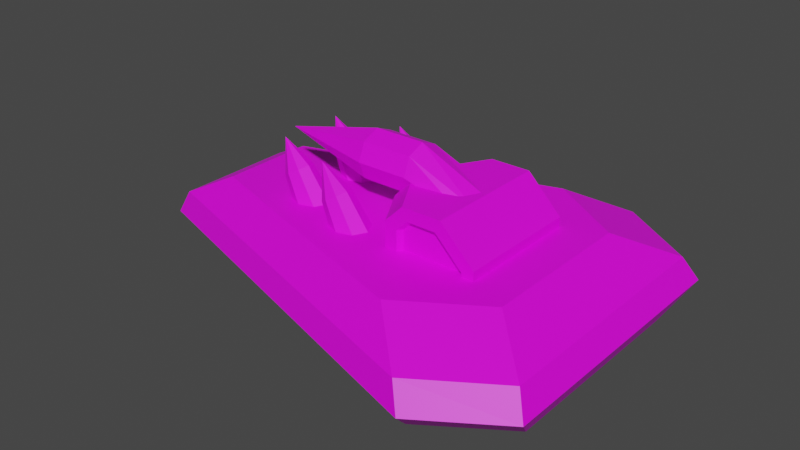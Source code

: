 # Source: Alien_ScuttleBug.blend  (saved by Blender 3.6.11; exported with 4.5.12 LTS)
import bpy
from mathutils import Matrix  # noqa: F401  (used for matrix-valued properties, if any)

bpy.ops.wm.read_factory_settings(use_empty=True)
scene = bpy.context.scene
scene.name = 'Scene'

# ---- collections
col_collection = bpy.data.collections.new('Collection'); scene.collection.children.link(col_collection)

# ---- images (referenced by path relative to the original .blend; pixels are not part of the script)
import os
ASSET_DIR = os.environ.get("B2B_ASSET_DIR", "")  # directory of the original .blend (textures are referenced by path, not embedded)
HERE = os.path.dirname(os.path.abspath(__file__))  # packed textures are extracted next to this script under _unpacked/

def load_image(name, relpath, width, height, colorspace="sRGB"):
    """Load a texture the original file referenced (path relative to the .blend, or extracted next to this script)."""
    p = next((c for c in (os.path.join(HERE, relpath), os.path.join(ASSET_DIR, relpath)) if relpath and os.path.exists(c)), "")
    if p:
        img = bpy.data.images.load(p, check_existing=True)
        img.name = name
    else:  # same state as the original file: an image datablock whose file is absent (Cycles renders it pink)
        img = bpy.data.images.new(name, width, height)
        img.source = "FILE"
        img.filepath = "//" + (relpath or name)
    img.colorspace_settings.name = colorspace
    return img
img_blue_team_png = load_image('blue_team.png', 'blue_team.png', 1024, 1024, 'sRGB')

# ---- materials (node trees are filled in below, after node groups)
mat_material = bpy.data.materials.new('Material')
mat_material.alpha_threshold = 0.0
mat_material.use_transparent_shadow = False
mat_material.roughness = 0.5
mat_material.line_color = (0.0, 0.0, 0.0, 1.0)

# ---- material node trees
mat_material.use_nodes = True; mat_material.node_tree.nodes.clear()
_N = mat_material.node_tree.nodes; _L = mat_material.node_tree.links
n0 = _N.new('ShaderNodeOutputMaterial'); n0.name = 'Material Output'; n0.location = (300, 300)
n1 = _N.new('ShaderNodeBsdfPrincipled'); n1.name = 'Principled BSDF'; n1.location = (10, 300)
n1.distribution = 'GGX'
n1.subsurface_method = 'RANDOM_WALK_SKIN'
n1.inputs[3].default_value = 1.45
n1.inputs[27].default_value = (0.0, 0.0, 0.0, 1.0)
n1.inputs[28].default_value = 1.0
n2 = _N.new('ShaderNodeTexImage'); n2.name = 'Image Texture'; n2.location = (-280, 280)
n2.image = img_blue_team_png
_L.new(n1.outputs[0], n0.inputs[0])
_L.new(n2.outputs[0], n1.inputs[0])
n0.is_active_output = True

# ---- world
world_world = bpy.data.worlds.new('World'); scene.world = world_world
world_world.use_nodes = True; world_world.node_tree.nodes.clear()
_N = world_world.node_tree.nodes; _L = world_world.node_tree.links
n0 = _N.new('ShaderNodeOutputWorld'); n0.name = 'World Output'; n0.location = (300, 300)
n1 = _N.new('ShaderNodeBackground'); n1.name = 'Background'; n1.location = (10, 300)
n1.inputs[0].default_value = (0.05088, 0.05088, 0.05088, 1.0)
_L.new(n1.outputs[0], n0.inputs[0])
n0.is_active_output = True
world_world.color = (0.05088, 0.05088, 0.05088)
world_world.use_sun_shadow = False
world_world.sun_shadow_jitter_overblur = 0.0

# ---- meshes
me_cube_001 = bpy.data.meshes.new('Cube.001')
me_cube_001.from_pydata([(-1.268, -0.3646, 0.4121), (-1.268, 0.3646, 0.4121), (-0.9802, -0.2819, 0.5622), (-0.9802, 0.2819, 0.5622), (-1.227, -0.2563, 0.07361), (-1.34, -0.3855, 0.2742), (-1.227, 0.2563, 0.07361), (-1.34, 0.3855, 0.2742), (0.8154, -1.031, 0.4121), (1.268, -0.7345, 0.4121), (1.268, 0.7345, 0.4121), (0.8154, 1.031, 0.4121), (0.9802, 0.4669, 0.5622), (0.5205, 0.762, 0.5622), (0.5205, -0.762, 0.5622), (0.9802, -0.4669, 0.5622), (1.227, -0.5985, 0.07361), (0.7805, -0.8985, 0.07361), (1.34, -0.8015, 0.2742), (0.8922, -1.1, 0.2742), (0.7805, 0.8985, 0.07361), (1.227, 0.5985, 0.07361), (0.8922, 1.1, 0.2742), (1.34, 0.8015, 0.2742), (0.73, -0.2419, -0.04407), (0.73, 0.2419, -0.04407), (0.8034, 0.2419, -0.02947), (0.8034, -0.2419, -0.02947), (0.8656, 0.2419, 0.01208), (0.8656, -0.2419, 0.01208), (0.9071, 0.2419, 0.07428), (0.9071, -0.2419, 0.07428), (0.9217, 0.2419, 0.1476), (0.9217, -0.2419, 0.1476), (0.9071, 0.2419, 0.221), (0.9071, -0.2419, 0.221), (0.8656, 0.2419, 0.2832), (0.8656, -0.2419, 0.2832), (0.8034, 0.2419, 0.3248), (0.8034, -0.2419, 0.3248), (0.73, 0.2419, 0.3394), (0.73, -0.2419, 0.3394), (0.6567, 0.2419, 0.3248), (0.6567, -0.2419, 0.3248), (0.5945, 0.2419, 0.2832), (0.5945, -0.2419, 0.2832), (0.5529, 0.2419, 0.221), (0.5529, -0.2419, 0.221), (0.5383, 0.2419, 0.1476), (0.5383, -0.2419, 0.1476), (0.5529, 0.2419, 0.07428), (0.5529, -0.2419, 0.07428), (0.5945, 0.2419, 0.01208), (0.5945, -0.2419, 0.01208), (0.6567, 0.2419, -0.02947), (0.6567, -0.2419, -0.02947), (0.73, -0.1687, 0.00964), (0.73, 0.1687, 0.00964), (0.7828, 0.1687, 0.02015), (0.7828, -0.1687, 0.02015), (0.8276, 0.1687, 0.05006), (0.8276, -0.1687, 0.05006), (0.8575, 0.1687, 0.09483), (0.8575, -0.1687, 0.09483), (0.868, 0.1687, 0.1476), (0.868, -0.1687, 0.1476), (0.8575, 0.1687, 0.2005), (0.8575, -0.1687, 0.2005), (0.8276, 0.1687, 0.2452), (0.8276, -0.1687, 0.2452), (0.7828, 0.1687, 0.2751), (0.7828, -0.1687, 0.2751), (0.73, 0.1687, 0.2856), (0.73, -0.1687, 0.2856), (0.6772, 0.1687, 0.2751), (0.6772, -0.1687, 0.2751), (0.6324, 0.1687, 0.2452), (0.6324, -0.1687, 0.2452), (0.6025, 0.1687, 0.2005), (0.6025, -0.1687, 0.2005), (0.592, 0.1687, 0.1476), (0.592, -0.1687, 0.1476), (0.6025, 0.1687, 0.09483), (0.6025, -0.1687, 0.09483), (0.6324, 0.1687, 0.05006), (0.6324, -0.1687, 0.05006), (0.6772, 0.1687, 0.02015), (0.6772, -0.1687, 0.02015), (0.73, -0.7258, -0.004303), (0.73, -0.6868, -0.04407), (0.73, 0.7258, -0.004303), (0.73, 0.6868, -0.04407), (0.7882, -0.7258, 0.007264), (0.8034, -0.6868, -0.02947), (0.7882, 0.7258, 0.007264), (0.8034, 0.6868, -0.02947), (0.8375, -0.7258, 0.0402), (0.8656, -0.6868, 0.01208), (0.8375, 0.7258, 0.0402), (0.8656, 0.6868, 0.01208), (0.8704, -0.7258, 0.0895), (0.9071, -0.6868, 0.07428), (0.8704, 0.7258, 0.0895), (0.9071, 0.6868, 0.07428), (0.882, -0.7258, 0.1476), (0.9217, -0.6868, 0.1476), (0.882, 0.7258, 0.1476), (0.9217, 0.6868, 0.1476), (0.8704, -0.7258, 0.2058), (0.9071, -0.6868, 0.221), (0.8704, 0.7258, 0.2058), (0.9071, 0.6868, 0.221), (0.8375, -0.7258, 0.2551), (0.8656, -0.6868, 0.2832), (0.8375, 0.7258, 0.2551), (0.8656, 0.6868, 0.2832), (0.7882, -0.7258, 0.288), (0.8034, -0.6868, 0.3248), (0.7882, 0.7258, 0.288), (0.8034, 0.6868, 0.3248), (0.73, -0.7258, 0.2996), (0.73, -0.6868, 0.3394), (0.73, 0.7258, 0.2996), (0.73, 0.6868, 0.3394), (0.6719, -0.7258, 0.288), (0.6567, -0.6868, 0.3248), (0.6719, 0.7258, 0.288), (0.6567, 0.6868, 0.3248), (0.6226, -0.7258, 0.2551), (0.5945, -0.6868, 0.2832), (0.6226, 0.7258, 0.2551), (0.5945, 0.6868, 0.2832), (0.5896, -0.7258, 0.2058), (0.5529, -0.6868, 0.221), (0.5896, 0.7258, 0.2058), (0.5529, 0.6868, 0.221), (0.5781, -0.7258, 0.1476), (0.5383, -0.6868, 0.1476), (0.5781, 0.7258, 0.1476), (0.5383, 0.6868, 0.1476), (0.5896, -0.7258, 0.0895), (0.5529, -0.6868, 0.07428), (0.5896, 0.7258, 0.0895), (0.5529, 0.6868, 0.07428), (0.6226, -0.7258, 0.0402), (0.5945, -0.6868, 0.01208), (0.6226, 0.7258, 0.0402), (0.5945, 0.6868, 0.01208), (0.6719, -0.7258, 0.007264), (0.6567, -0.6868, -0.02947), (0.6719, 0.7258, 0.007264), (0.6567, 0.6868, -0.02947), (-0.9071, -0.2809, -0.004303), (-0.9071, -0.2419, -0.04407), (-0.9071, 0.2809, -0.004303), (-0.9071, 0.2419, -0.04407), (-0.8489, -0.2809, 0.007264), (-0.8337, -0.2419, -0.02947), (-0.8489, 0.2809, 0.007264), (-0.8337, 0.2419, -0.02947), (-0.7996, -0.2809, 0.0402), (-0.7715, -0.2419, 0.01208), (-0.7996, 0.2809, 0.0402), (-0.7715, 0.2419, 0.01208), (-0.7667, -0.2809, 0.0895), (-0.7299, -0.2419, 0.07428), (-0.7667, 0.2809, 0.0895), (-0.7299, 0.2419, 0.07428), (-0.7551, -0.2809, 0.1476), (-0.7153, -0.2419, 0.1476), (-0.7551, 0.2809, 0.1476), (-0.7153, 0.2419, 0.1476), (-0.7667, -0.2809, 0.2058), (-0.7299, -0.2419, 0.221), (-0.7667, 0.2809, 0.2058), (-0.7299, 0.2419, 0.221), (-0.7996, -0.2809, 0.2551), (-0.7715, -0.2419, 0.2832), (-0.7996, 0.2809, 0.2551), (-0.7715, 0.2419, 0.2832), (-0.8489, -0.2809, 0.288), (-0.8337, -0.2419, 0.3248), (-0.8489, 0.2809, 0.288), (-0.8337, 0.2419, 0.3248), (-0.9071, -0.2809, 0.2996), (-0.9071, -0.2419, 0.3394), (-0.9071, 0.2809, 0.2996), (-0.9071, 0.2419, 0.3394), (-0.9652, -0.2809, 0.288), (-0.9804, -0.2419, 0.3248), (-0.9652, 0.2809, 0.288), (-0.9804, 0.2419, 0.3248), (-1.014, -0.2809, 0.2551), (-1.043, -0.2419, 0.2832), (-1.014, 0.2809, 0.2551), (-1.043, 0.2419, 0.2832), (-1.047, -0.2809, 0.2058), (-1.084, -0.2419, 0.221), (-1.047, 0.2809, 0.2058), (-1.084, 0.2419, 0.221), (-1.059, -0.2809, 0.1476), (-1.099, -0.2419, 0.1476), (-1.059, 0.2809, 0.1476), (-1.099, 0.2419, 0.1476), (-1.047, -0.2809, 0.0895), (-1.084, -0.2419, 0.07428), (-1.047, 0.2809, 0.0895), (-1.084, 0.2419, 0.07428), (-1.014, -0.2809, 0.0402), (-1.043, -0.2419, 0.01208), (-1.014, 0.2809, 0.0402), (-1.043, 0.2419, 0.01208), (-0.9652, -0.2809, 0.007264), (-0.9804, -0.2419, -0.02947), (-0.9652, 0.2809, 0.007264), (-0.9804, 0.2419, -0.02947), (0.2841, -0.3677, 0.4744), (0.2841, 0.3677, 0.4744), (0.6776, -0.3677, 0.4744), (0.6776, 0.3677, 0.4744), (0.6776, -0.3677, 0.5849), (0.519, -0.3677, 0.7435), (0.519, 0.3677, 0.7435), (0.6776, 0.3677, 0.5849), (0.3478, -0.3677, 0.7435), (0.2841, -0.3677, 0.6798), (0.2841, 0.3677, 0.6798), (0.3478, 0.3677, 0.7435), (0.7487, 0.3677, 0.4033), (0.2129, 0.3677, 0.4033), (0.2129, -0.3677, 0.4033), (0.7487, -0.3677, 0.4033), (0.7487, 0.3677, 0.6144), (0.5485, 0.3677, 0.8146), (0.5485, -0.3677, 0.8146), (0.7487, -0.3677, 0.6144), (0.2129, -0.3677, 0.7093), (0.3183, -0.3677, 0.8146), (0.3183, 0.3677, 0.8146), (0.2129, 0.3677, 0.7093), (0.6577, 0.3333, 0.4877), (0.301, 0.3333, 0.4877), (0.301, -0.3333, 0.4877), (0.6577, -0.3333, 0.4877), (0.6577, 0.3333, 0.5879), (0.514, 0.3333, 0.7317), (0.514, -0.3333, 0.7317), (0.6577, -0.3333, 0.5879), (0.301, -0.3333, 0.6739), (0.3587, -0.3333, 0.7317), (0.3587, 0.3333, 0.7317), (0.301, 0.3333, 0.6739), (0.06838, 0.1226, 0.4033), (0.06838, -0.1226, 0.4033), (0.7487, -0.1226, 0.4033), (0.7487, 0.1226, 0.4033), (0.5485, 0.1226, 0.8146), (0.5485, -0.1226, 0.8146), (0.7487, -0.1226, 0.6144), (0.7487, 0.1226, 0.6144), (0.1738, -0.1226, 0.8146), (0.1738, 0.1226, 0.8146), (0.06838, 0.1226, 0.7093), (0.06838, -0.1226, 0.7093), (-0.7555, -1.863e-08, 0.8357), (0.5413, -8.23e-09, 0.803), (-0.152, 0.1459, 0.8357), (0.1459, 0.1459, 0.8357), (-0.152, 0.1032, 0.7325), (0.1459, 0.1032, 0.7325), (-0.152, 0.0, 0.6898), (0.1459, 0.0, 0.6898), (-0.152, -0.1032, 0.7325), (0.1459, -0.1032, 0.7325), (-0.152, -0.1459, 0.8357), (0.1459, -0.1459, 0.8357), (-0.152, -0.1032, 0.9389), (0.1459, -0.1032, 0.9389), (-0.152, 0.0, 0.9817), (0.1459, 0.0, 0.9817), (-0.152, 0.1032, 0.9389), (0.1459, 0.1032, 0.9389), (0.5413, -0.1032, 0.7798), (0.5413, -0.1459, 0.7238), (0.5413, -0.1032, 0.6678), (0.5413, -8.23e-09, 0.6446), (0.5413, 0.1459, 0.7238), (0.5413, 0.1032, 0.6678), (0.5413, 0.1032, 0.7798)], [], [(0, 8, 14, 2), (11, 1, 3, 13), (12, 13, 3, 2, 14, 15), (5, 0, 1, 7), (1, 0, 2, 3), (4, 17, 19, 5), (23, 10, 9, 18), (7, 1, 11, 22), (19, 8, 0, 5), (6, 4, 5, 7), (6, 20, 21, 16, 17, 4), (16, 21, 23, 18), (20, 6, 7, 22), (9, 15, 14, 8), (12, 10, 11, 13), (23, 21, 20, 22), (19, 17, 16, 18), (18, 9, 8, 19), (10, 23, 22, 11), (9, 10, 12, 15), (54, 151, 91, 25), (97, 29, 31, 101), (101, 31, 33, 105), (105, 33, 35, 109), (109, 35, 37, 113), (113, 37, 39, 117), (117, 39, 41, 121), (121, 41, 43, 125), (125, 43, 45, 129), (129, 45, 47, 133), (133, 47, 49, 137), (137, 49, 51, 141), (141, 51, 53, 145), (145, 53, 55, 149), (25, 91, 95, 26), (152, 156, 160, 164, 168, 172, 176, 180, 184, 188, 192, 196, 200, 204, 208, 212), (93, 27, 29, 97), (149, 55, 24, 89), (213, 215, 155, 153), (161, 163, 167, 165), (165, 167, 171, 169), (169, 171, 175, 173), (173, 175, 179, 177), (177, 179, 183, 181), (181, 183, 187, 185), (185, 187, 191, 189), (189, 191, 195, 193), (193, 195, 199, 197), (197, 199, 203, 201), (201, 203, 207, 205), (205, 207, 211, 209), (209, 211, 215, 213), (157, 159, 163, 161), (158, 154, 214, 210, 206, 202, 198, 194, 190, 186, 182, 178, 174, 170, 166, 162), (153, 155, 159, 157), (94, 90, 150, 146, 142, 138, 134, 130, 126, 122, 118, 114, 110, 106, 102, 98), (86, 54, 25, 57), (52, 147, 151, 54), (84, 52, 54, 86), (50, 143, 147, 52), (82, 50, 52, 84), (48, 139, 143, 50), (80, 48, 50, 82), (46, 135, 139, 48), (78, 46, 48, 80), (44, 131, 135, 46), (76, 44, 46, 78), (42, 127, 131, 44), (74, 42, 44, 76), (40, 123, 127, 42), (72, 40, 42, 74), (38, 119, 123, 40), (70, 38, 40, 72), (36, 115, 119, 38), (68, 36, 38, 70), (34, 111, 115, 36), (66, 34, 36, 68), (32, 107, 111, 34), (64, 32, 34, 66), (30, 103, 107, 32), (62, 30, 32, 64), (28, 99, 103, 30), (60, 28, 30, 62), (26, 95, 99, 28), (58, 26, 28, 60), (88, 92, 96, 100, 104, 108, 112, 116, 120, 124, 128, 132, 136, 140, 144, 148), (57, 25, 26, 58), (24, 56, 59, 27), (56, 57, 58, 59), (27, 59, 61, 29), (59, 58, 60, 61), (29, 61, 63, 31), (61, 60, 62, 63), (31, 63, 65, 33), (63, 62, 64, 65), (33, 65, 67, 35), (65, 64, 66, 67), (35, 67, 69, 37), (67, 66, 68, 69), (37, 69, 71, 39), (69, 68, 70, 71), (39, 71, 73, 41), (71, 70, 72, 73), (41, 73, 75, 43), (73, 72, 74, 75), (43, 75, 77, 45), (75, 74, 76, 77), (45, 77, 79, 47), (77, 76, 78, 79), (47, 79, 81, 49), (79, 78, 80, 81), (49, 81, 83, 51), (81, 80, 82, 83), (51, 83, 85, 53), (83, 82, 84, 85), (53, 85, 87, 55), (85, 84, 86, 87), (55, 87, 56, 24), (87, 86, 57, 56), (89, 93, 92, 88), (95, 91, 90, 94), (93, 97, 96, 92), (99, 95, 94, 98), (97, 101, 100, 96), (103, 99, 98, 102), (101, 105, 104, 100), (107, 103, 102, 106), (105, 109, 108, 104), (111, 107, 106, 110), (109, 113, 112, 108), (115, 111, 110, 114), (113, 117, 116, 112), (119, 115, 114, 118), (117, 121, 120, 116), (123, 119, 118, 122), (121, 125, 124, 120), (127, 123, 122, 126), (125, 129, 128, 124), (131, 127, 126, 130), (129, 133, 132, 128), (135, 131, 130, 134), (133, 137, 136, 132), (139, 135, 134, 138), (137, 141, 140, 136), (143, 139, 138, 142), (141, 145, 144, 140), (147, 143, 142, 146), (145, 149, 148, 144), (151, 147, 146, 150), (149, 89, 88, 148), (91, 151, 150, 90), (153, 157, 156, 152), (159, 155, 154, 158), (157, 161, 160, 156), (163, 159, 158, 162), (161, 165, 164, 160), (167, 163, 162, 166), (165, 169, 168, 164), (171, 167, 166, 170), (169, 173, 172, 168), (175, 171, 170, 174), (173, 177, 176, 172), (179, 175, 174, 178), (177, 181, 180, 176), (183, 179, 178, 182), (181, 185, 184, 180), (187, 183, 182, 186), (185, 189, 188, 184), (191, 187, 186, 190), (189, 193, 192, 188), (195, 191, 190, 194), (193, 197, 196, 192), (199, 195, 194, 198), (197, 201, 200, 196), (203, 199, 198, 202), (201, 205, 204, 200), (207, 203, 202, 206), (205, 209, 208, 204), (211, 207, 206, 210), (209, 213, 212, 208), (215, 211, 210, 214), (213, 153, 152, 212), (155, 215, 214, 154), (89, 24, 27, 93), (257, 260, 237, 234), (252, 262, 239, 229), (253, 254, 231, 230), (254, 258, 235, 231), (257, 234, 235, 258), (225, 216, 242, 248), (261, 238, 239, 262), (222, 223, 244, 245), (217, 219, 228, 229), (218, 216, 230, 231), (223, 222, 233, 232), (221, 220, 235, 234), (219, 223, 232, 228), (220, 218, 231, 235), (225, 224, 237, 236), (227, 226, 239, 238), (224, 221, 234, 237), (216, 225, 236, 230), (226, 217, 229, 239), (222, 227, 238, 233), (241, 251, 250, 245, 244, 240), (243, 247, 246, 249, 248, 242), (224, 225, 248, 249), (220, 221, 246, 247), (217, 226, 251, 241), (219, 217, 241, 240), (226, 227, 250, 251), (223, 219, 240, 244), (227, 222, 245, 250), (216, 218, 243, 242), (221, 224, 249, 246), (218, 220, 247, 243), (237, 260, 263, 236), (260, 261, 262, 263), (233, 256, 259, 232), (256, 257, 258, 259), (228, 232, 259, 255), (255, 259, 258, 254), (229, 228, 255, 252), (252, 255, 254, 253), (230, 236, 263, 253), (253, 263, 262, 252), (233, 238, 261, 256), (256, 261, 260, 257), (271, 269, 287, 285), (266, 268, 264), (266, 267, 269, 268), (279, 277, 282, 265), (274, 276, 264), (268, 269, 271, 270), (277, 275, 283, 282), (272, 274, 264), (270, 271, 273, 272), (267, 281, 288, 286), (278, 280, 264), (272, 273, 275, 274), (275, 273, 284, 283), (270, 272, 264), (274, 275, 277, 276), (281, 279, 265, 288), (280, 266, 264), (276, 277, 279, 278), (269, 267, 286, 287), (273, 271, 285, 284), (278, 279, 281, 280), (268, 270, 264), (280, 281, 267, 266), (276, 278, 264)])
_uv = me_cube_001.uv_layers.new(name='UVMap')
_uv.uv.foreach_set('vector', [0.1876, 0.3346, 0.1876, 0.3346, 0.1876, 0.3346, 0.1876, 0.3346, 0.1876, 0.3346, 0.1876, 0.3346, 0.1876, 0.3346, 0.1876, 0.3346, 0.1876, 0.3346, 0.1876, 0.3346, 0.1876, 0.3346, 0.1876, 0.3346, 0.1876, 0.3346, 0.1876, 0.3346, 0.1876, 0.3346, 0.1876, 0.3346, 0.1876, 0.3346, 0.1876, 0.3346, 0.1876, 0.3346, 0.1876, 0.3346, 0.1876, 0.3346, 0.1876, 0.3346, 0.1981, 0.4748, 0.1981, 0.4748, 0.1981, 0.4748, 0.1981, 0.4748, 0.1876, 0.3346, 0.1876, 0.3346, 0.1876, 0.3346, 0.1876, 0.3346, 0.1876, 0.3346, 0.1876, 0.3346, 0.1876, 0.3346, 0.1876, 0.3346, 0.1876, 0.3346, 0.1876, 0.3346, 0.1876, 0.3346, 0.1876, 0.3346, 0.1981, 0.4748, 0.1981, 0.4748, 0.1981, 0.4748, 0.1981, 0.4748, 0.1876, 0.3346, 0.1876, 0.3346, 0.1876, 0.3346, 0.1876, 0.3346, 0.1876, 0.3346, 0.1876, 0.3346, 0.1981, 0.4748, 0.1981, 0.4748, 0.1981, 0.4748, 0.1981, 0.4748, 0.1981, 0.4748, 0.1981, 0.4748, 0.1981, 0.4748, 0.1981, 0.4748, 0.1876, 0.3346, 0.1876, 0.3346, 0.1876, 0.3346, 0.1876, 0.3346, 0.1876, 0.3346, 0.1876, 0.3346, 0.1876, 0.3346, 0.1876, 0.3346, 0.1981, 0.4748, 0.1981, 0.4748, 0.1981, 0.4748, 0.1981, 0.4748, 0.1981, 0.4748, 0.1981, 0.4748, 0.1981, 0.4748, 0.1981, 0.4748, 0.1876, 0.3346, 0.1876, 0.3346, 0.1876, 0.3346, 0.1876, 0.3346, 0.1876, 0.3346, 0.1876, 0.3346, 0.1876, 0.3346, 0.1876, 0.3346, 0.1876, 0.3346, 0.1876, 0.3346, 0.1876, 0.3346, 0.1876, 0.3346, 0.1955, 0.4811, 0.1955, 0.4811, 0.1955, 0.4811, 0.1955, 0.4811, 0.1955, 0.4811, 0.1955, 0.4811, 0.1955, 0.4811, 0.1955, 0.4811, 0.1955, 0.4811, 0.1955, 0.4811, 0.1955, 0.4811, 0.1955, 0.4811, 0.1955, 0.4811, 0.1955, 0.4811, 0.1955, 0.4811, 0.1955, 0.4811, 0.1955, 0.4811, 0.1955, 0.4811, 0.1955, 0.4811, 0.1955, 0.4811, 0.1955, 0.4811, 0.1955, 0.4811, 0.1955, 0.4811, 0.1955, 0.4811, 0.1955, 0.4811, 0.1955, 0.4811, 0.1955, 0.4811, 0.1955, 0.4811, 0.1955, 0.4811, 0.1955, 0.4811, 0.1955, 0.4811, 0.1955, 0.4811, 0.1955, 0.4811, 0.1955, 0.4811, 0.1955, 0.4811, 0.1955, 0.4811, 0.1955, 0.4811, 0.1955, 0.4811, 0.1955, 0.4811, 0.1955, 0.4811, 0.1955, 0.4811, 0.1955, 0.4811, 0.1955, 0.4811, 0.1955, 0.4811, 0.1955, 0.4811, 0.1955, 0.4811, 0.1955, 0.4811, 0.1955, 0.4811, 0.1955, 0.4811, 0.1955, 0.4811, 0.1955, 0.4811, 0.1955, 0.4811, 0.1955, 0.4811, 0.1955, 0.4811, 0.1955, 0.4811, 0.1955, 0.4811, 0.1955, 0.4811, 0.1955, 0.4811, 0.1955, 0.4811, 0.1955, 0.4811, 0.1955, 0.4811, 0.1955, 0.4811, 0.1955, 0.4811, 0.1955, 0.4811, 0.1955, 0.4811, 0.1955, 0.4811, 0.1955, 0.4811, 0.1955, 0.4811, 0.1955, 0.4811, 0.1955, 0.4811, 0.1955, 0.4811, 0.1955, 0.4811, 0.1955, 0.4811, 0.1955, 0.4811, 0.1955, 0.4811, 0.1955, 0.4811, 0.1955, 0.4811, 0.1955, 0.4811, 0.1955, 0.4811, 0.1955, 0.4811, 0.1955, 0.4811, 0.1955, 0.4811, 0.1955, 0.4811, 0.1955, 0.4811, 0.1955, 0.4811, 0.1955, 0.4811, 0.1955, 0.4811, 0.1955, 0.4811, 0.1955, 0.4811, 0.1955, 0.4811, 0.1955, 0.4811, 0.1955, 0.4811, 0.1955, 0.4811, 0.1955, 0.4811, 0.1955, 0.4811, 0.1955, 0.4811, 0.1955, 0.4811, 0.1955, 0.4811, 0.1955, 0.4811, 0.1955, 0.4811, 0.1955, 0.4811, 0.1955, 0.4811, 0.1955, 0.4811, 0.1955, 0.4811, 0.1955, 0.4811, 0.1955, 0.4811, 0.1955, 0.4811, 0.1955, 0.4811, 0.1955, 0.4811, 0.1955, 0.4811, 0.1955, 0.4811, 0.1955, 0.4811, 0.1955, 0.4811, 0.1955, 0.4811, 0.1955, 0.4811, 0.1955, 0.4811, 0.1955, 0.4811, 0.1955, 0.4811, 0.1955, 0.4811, 0.1955, 0.4811, 0.1955, 0.4811, 0.1955, 0.4811, 0.1955, 0.4811, 0.1955, 0.4811, 0.1955, 0.4811, 0.1955, 0.4811, 0.1955, 0.4811, 0.1955, 0.4811, 0.1955, 0.4811, 0.1955, 0.4811, 0.1955, 0.4811, 0.1955, 0.4811, 0.1955, 0.4811, 0.1955, 0.4811, 0.1955, 0.4811, 0.1955, 0.4811, 0.1955, 0.4811, 0.1955, 0.4811, 0.1955, 0.4811, 0.1955, 0.4811, 0.1955, 0.4811, 0.1955, 0.4811, 0.1955, 0.4811, 0.1955, 0.4811, 0.1955, 0.4811, 0.1955, 0.4811, 0.1955, 0.4811, 0.1955, 0.4811, 0.1955, 0.4811, 0.1955, 0.4811, 0.1955, 0.4811, 0.1955, 0.4811, 0.1955, 0.4811, 0.1955, 0.4811, 0.1955, 0.4811, 0.1955, 0.4811, 0.1955, 0.4811, 0.1955, 0.4811, 0.1955, 0.4811, 0.1955, 0.4811, 0.1955, 0.4811, 0.1955, 0.4811, 0.1955, 0.4811, 0.1955, 0.4811, 0.1955, 0.4811, 0.1955, 0.4811, 0.1955, 0.4811, 0.1955, 0.4811, 0.1955, 0.4811, 0.1955, 0.4811, 0.1955, 0.4811, 0.1955, 0.4811, 0.1955, 0.4811, 0.1955, 0.4811, 0.1955, 0.4811, 0.1955, 0.4811, 0.1955, 0.4811, 0.1955, 0.4811, 0.1955, 0.4811, 0.1955, 0.4811, 0.1955, 0.4811, 0.1955, 0.4811, 0.1955, 0.4811, 0.1955, 0.4811, 0.1955, 0.4811, 0.1955, 0.4811, 0.1955, 0.4811, 0.1955, 0.4811, 0.1955, 0.4811, 0.1955, 0.4811, 0.1955, 0.4811, 0.1955, 0.4811, 0.1955, 0.4811, 0.1955, 0.4811, 0.1955, 0.4811, 0.1955, 0.4811, 0.1955, 0.4811, 0.1955, 0.4811, 0.1955, 0.4811, 0.1955, 0.4811, 0.1955, 0.4811, 0.1955, 0.4811, 0.1955, 0.4811, 0.1955, 0.4811, 0.1955, 0.4811, 0.1955, 0.4811, 0.1955, 0.4811, 0.1955, 0.4811, 0.1955, 0.4811, 0.1955, 0.4811, 0.1955, 0.4811, 0.1955, 0.4811, 0.1955, 0.4811, 0.1955, 0.4811, 0.1955, 0.4811, 0.1955, 0.4811, 0.1955, 0.4811, 0.1955, 0.4811, 0.1955, 0.4811, 0.1955, 0.4811, 0.1955, 0.4811, 0.1955, 0.4811, 0.1955, 0.4811, 0.1955, 0.4811, 0.1955, 0.4811, 0.1955, 0.4811, 0.1955, 0.4811, 0.1955, 0.4811, 0.1955, 0.4811, 0.1955, 0.4811, 0.1955, 0.4811, 0.1955, 0.4811, 0.1955, 0.4811, 0.1955, 0.4811, 0.1955, 0.4811, 0.1955, 0.4811, 0.1955, 0.4811, 0.1955, 0.4811, 0.1955, 0.4811, 0.1955, 0.4811, 0.1955, 0.4811, 0.1955, 0.4811, 0.1955, 0.4811, 0.1955, 0.4811, 0.1955, 0.4811, 0.1955, 0.4811, 0.1955, 0.4811, 0.1955, 0.4811, 0.1955, 0.4811, 0.1955, 0.4811, 0.1955, 0.4811, 0.1955, 0.4811, 0.1955, 0.4811, 0.1955, 0.4811, 0.1955, 0.4811, 0.1955, 0.4811, 0.1955, 0.4811, 0.1955, 0.4811, 0.1955, 0.4811, 0.1955, 0.4811, 0.1955, 0.4811, 0.1955, 0.4811, 0.1955, 0.4811, 0.1955, 0.4811, 0.1955, 0.4811, 0.1955, 0.4811, 0.1955, 0.4811, 0.1955, 0.4811, 0.1955, 0.4811, 0.1955, 0.4811, 0.1955, 0.4811, 0.1955, 0.4811, 0.1955, 0.4811, 0.1955, 0.4811, 0.1955, 0.4811, 0.1955, 0.4811, 0.1955, 0.4811, 0.1955, 0.4811, 0.1955, 0.4811, 0.1955, 0.4811, 0.1955, 0.4811, 0.1955, 0.4811, 0.1955, 0.4811, 0.1955, 0.4811, 0.1955, 0.4811, 0.1955, 0.4811, 0.1955, 0.4811, 0.1955, 0.4811, 0.1955, 0.4811, 0.1955, 0.4811, 0.1955, 0.4811, 0.1955, 0.4811, 0.1955, 0.4811, 0.1955, 0.4811, 0.1955, 0.4811, 0.1955, 0.4811, 0.1955, 0.4811, 0.1955, 0.4811, 0.1955, 0.4811, 0.1955, 0.4811, 0.1955, 0.4811, 0.1955, 0.4811, 0.1955, 0.4811, 0.1955, 0.4811, 0.1955, 0.4811, 0.1955, 0.4811, 0.1955, 0.4811, 0.1955, 0.4811, 0.1955, 0.4811, 0.1955, 0.4811, 0.1955, 0.4811, 0.1955, 0.4811, 0.1955, 0.4811, 0.1955, 0.4811, 0.1955, 0.4811, 0.1955, 0.4811, 0.1955, 0.4811, 0.1955, 0.4811, 0.1955, 0.4811, 0.1955, 0.4811, 0.2165, 0.2779, 0.2165, 0.2779, 0.2165, 0.2779, 0.2165, 0.2779, 0.1955, 0.4811, 0.1955, 0.4811, 0.1955, 0.4811, 0.1955, 0.4811, 0.2165, 0.2779, 0.2165, 0.2779, 0.2165, 0.2779, 0.2165, 0.2779, 0.1955, 0.4811, 0.1955, 0.4811, 0.1955, 0.4811, 0.1955, 0.4811, 0.2165, 0.2779, 0.2165, 0.2779, 0.2165, 0.2779, 0.2165, 0.2779, 0.1955, 0.4811, 0.1955, 0.4811, 0.1955, 0.4811, 0.1955, 0.4811, 0.2165, 0.2779, 0.2165, 0.2779, 0.2165, 0.2779, 0.2165, 0.2779, 0.1955, 0.4811, 0.1955, 0.4811, 0.1955, 0.4811, 0.1955, 0.4811, 0.2165, 0.2779, 0.2165, 0.2779, 0.2165, 0.2779, 0.2165, 0.2779, 0.1955, 0.4811, 0.1955, 0.4811, 0.1955, 0.4811, 0.1955, 0.4811, 0.2165, 0.2779, 0.2165, 0.2779, 0.2165, 0.2779, 0.2165, 0.2779, 0.1955, 0.4811, 0.1955, 0.4811, 0.1955, 0.4811, 0.1955, 0.4811, 0.2165, 0.2779, 0.2165, 0.2779, 0.2165, 0.2779, 0.2165, 0.2779, 0.1955, 0.4811, 0.1955, 0.4811, 0.1955, 0.4811, 0.1955, 0.4811, 0.2165, 0.2779, 0.2165, 0.2779, 0.2165, 0.2779, 0.2165, 0.2779, 0.1955, 0.4811, 0.1955, 0.4811, 0.1955, 0.4811, 0.1955, 0.4811, 0.2165, 0.2779, 0.2165, 0.2779, 0.2165, 0.2779, 0.2165, 0.2779, 0.1955, 0.4811, 0.1955, 0.4811, 0.1955, 0.4811, 0.1955, 0.4811, 0.2165, 0.2779, 0.2165, 0.2779, 0.2165, 0.2779, 0.2165, 0.2779, 0.1955, 0.4811, 0.1955, 0.4811, 0.1955, 0.4811, 0.1955, 0.4811, 0.2165, 0.2779, 0.2165, 0.2779, 0.2165, 0.2779, 0.2165, 0.2779, 0.1955, 0.4811, 0.1955, 0.4811, 0.1955, 0.4811, 0.1955, 0.4811, 0.2165, 0.2779, 0.2165, 0.2779, 0.2165, 0.2779, 0.2165, 0.2779, 0.1955, 0.4811, 0.1955, 0.4811, 0.1955, 0.4811, 0.1955, 0.4811, 0.2165, 0.2779, 0.2165, 0.2779, 0.2165, 0.2779, 0.2165, 0.2779, 0.1955, 0.4811, 0.1955, 0.4811, 0.1955, 0.4811, 0.1955, 0.4811, 0.2165, 0.2779, 0.2165, 0.2779, 0.2165, 0.2779, 0.2165, 0.2779, 0.1955, 0.4811, 0.1955, 0.4811, 0.1955, 0.4811, 0.1955, 0.4811, 0.2165, 0.2779, 0.2165, 0.2779, 0.2165, 0.2779, 0.2165, 0.2779, 0.1955, 0.4811, 0.1955, 0.4811, 0.1955, 0.4811, 0.1955, 0.4811, 0.2165, 0.2779, 0.2165, 0.2779, 0.2165, 0.2779, 0.2165, 0.2779, 0.1955, 0.4811, 0.1955, 0.4811, 0.1955, 0.4811, 0.1955, 0.4811, 0.1955, 0.4811, 0.1955, 0.4811, 0.1955, 0.4811, 0.1955, 0.4811, 0.1955, 0.4811, 0.1955, 0.4811, 0.1955, 0.4811, 0.1955, 0.4811, 0.1955, 0.4811, 0.1955, 0.4811, 0.1955, 0.4811, 0.1955, 0.4811, 0.1955, 0.4811, 0.1955, 0.4811, 0.1955, 0.4811, 0.1955, 0.4811, 0.1955, 0.4811, 0.1955, 0.4811, 0.1955, 0.4811, 0.1955, 0.4811, 0.1955, 0.4811, 0.1955, 0.4811, 0.1955, 0.4811, 0.1955, 0.4811, 0.1955, 0.4811, 0.1955, 0.4811, 0.1955, 0.4811, 0.1955, 0.4811, 0.1955, 0.4811, 0.1955, 0.4811, 0.1955, 0.4811, 0.1955, 0.4811, 0.1955, 0.4811, 0.1955, 0.4811, 0.1955, 0.4811, 0.1955, 0.4811, 0.1955, 0.4811, 0.1955, 0.4811, 0.1955, 0.4811, 0.1955, 0.4811, 0.1955, 0.4811, 0.1955, 0.4811, 0.1955, 0.4811, 0.1955, 0.4811, 0.1955, 0.4811, 0.1955, 0.4811, 0.1955, 0.4811, 0.1955, 0.4811, 0.1955, 0.4811, 0.1955, 0.4811, 0.1955, 0.4811, 0.1955, 0.4811, 0.1955, 0.4811, 0.1955, 0.4811, 0.1955, 0.4811, 0.1955, 0.4811, 0.1955, 0.4811, 0.1955, 0.4811, 0.1955, 0.4811, 0.1955, 0.4811, 0.1955, 0.4811, 0.1955, 0.4811, 0.1955, 0.4811, 0.1955, 0.4811, 0.1955, 0.4811, 0.1955, 0.4811, 0.1955, 0.4811, 0.1955, 0.4811, 0.1955, 0.4811, 0.1955, 0.4811, 0.1955, 0.4811, 0.1955, 0.4811, 0.1955, 0.4811, 0.1955, 0.4811, 0.1955, 0.4811, 0.1955, 0.4811, 0.1955, 0.4811, 0.1955, 0.4811, 0.1955, 0.4811, 0.1955, 0.4811, 0.1955, 0.4811, 0.1955, 0.4811, 0.1955, 0.4811, 0.1955, 0.4811, 0.1955, 0.4811, 0.1955, 0.4811, 0.1955, 0.4811, 0.1955, 0.4811, 0.1955, 0.4811, 0.1955, 0.4811, 0.1955, 0.4811, 0.1955, 0.4811, 0.1955, 0.4811, 0.1955, 0.4811, 0.1955, 0.4811, 0.1955, 0.4811, 0.1955, 0.4811, 0.1955, 0.4811, 0.1955, 0.4811, 0.1955, 0.4811, 0.1955, 0.4811, 0.1955, 0.4811, 0.1955, 0.4811, 0.1955, 0.4811, 0.1955, 0.4811, 0.1955, 0.4811, 0.1955, 0.4811, 0.1955, 0.4811, 0.1955, 0.4811, 0.1955, 0.4811, 0.1955, 0.4811, 0.1955, 0.4811, 0.1955, 0.4811, 0.1955, 0.4811, 0.1955, 0.4811, 0.1955, 0.4811, 0.1955, 0.4811, 0.1955, 0.4811, 0.1955, 0.4811, 0.1955, 0.4811, 0.1955, 0.4811, 0.1955, 0.4811, 0.1955, 0.4811, 0.1955, 0.4811, 0.1955, 0.4811, 0.1955, 0.4811, 0.1955, 0.4811, 0.1955, 0.4811, 0.1955, 0.4811, 0.1955, 0.4811, 0.1955, 0.4811, 0.1955, 0.4811, 0.1955, 0.4811, 0.1955, 0.4811, 0.1955, 0.4811, 0.1955, 0.4811, 0.1955, 0.4811, 0.1955, 0.4811, 0.1955, 0.4811, 0.1955, 0.4811, 0.1955, 0.4811, 0.1955, 0.4811, 0.1955, 0.4811, 0.1955, 0.4811, 0.1955, 0.4811, 0.1955, 0.4811, 0.1955, 0.4811, 0.1955, 0.4811, 0.1955, 0.4811, 0.1955, 0.4811, 0.1955, 0.4811, 0.1955, 0.4811, 0.1955, 0.4811, 0.1955, 0.4811, 0.1955, 0.4811, 0.1955, 0.4811, 0.1955, 0.4811, 0.1955, 0.4811, 0.1955, 0.4811, 0.1955, 0.4811, 0.1955, 0.4811, 0.1955, 0.4811, 0.1955, 0.4811, 0.1955, 0.4811, 0.1955, 0.4811, 0.1955, 0.4811, 0.1955, 0.4811, 0.1955, 0.4811, 0.1955, 0.4811, 0.1955, 0.4811, 0.1955, 0.4811, 0.1955, 0.4811, 0.1955, 0.4811, 0.1955, 0.4811, 0.1955, 0.4811, 0.1955, 0.4811, 0.1955, 0.4811, 0.1955, 0.4811, 0.1955, 0.4811, 0.1955, 0.4811, 0.1955, 0.4811, 0.1955, 0.4811, 0.1955, 0.4811, 0.1955, 0.4811, 0.1955, 0.4811, 0.1955, 0.4811, 0.1955, 0.4811, 0.1955, 0.4811, 0.1955, 0.4811, 0.1955, 0.4811, 0.1955, 0.4811, 0.1955, 0.4811, 0.1955, 0.4811, 0.1955, 0.4811, 0.1955, 0.4811, 0.1955, 0.4811, 0.1955, 0.4811, 0.1955, 0.4811, 0.1955, 0.4811, 0.1955, 0.4811, 0.1955, 0.4811, 0.1955, 0.4811, 0.1955, 0.4811, 0.1955, 0.4811, 0.1955, 0.4811, 0.1955, 0.4811, 0.1955, 0.4811, 0.1955, 0.4811, 0.1955, 0.4811, 0.1955, 0.4811, 0.1955, 0.4811, 0.1955, 0.4811, 0.1955, 0.4811, 0.1955, 0.4811, 0.1955, 0.4811, 0.1955, 0.4811, 0.1955, 0.4811, 0.1955, 0.4811, 0.1955, 0.4811, 0.1955, 0.4811, 0.1955, 0.4811, 0.1955, 0.4811, 0.1955, 0.4811, 0.1955, 0.4811, 0.1955, 0.4811, 0.1955, 0.4811, 0.1955, 0.4811, 0.1955, 0.4811, 0.1955, 0.4811, 0.1955, 0.4811, 0.1955, 0.4811, 0.1955, 0.4811, 0.1955, 0.4811, 0.1955, 0.4811, 0.1955, 0.4811, 0.1955, 0.4811, 0.1955, 0.4811, 0.1955, 0.4811, 0.1955, 0.4811, 0.1955, 0.4811, 0.1955, 0.4811, 0.1955, 0.4811, 0.1955, 0.4811, 0.1955, 0.4811, 0.1955, 0.4811, 0.1955, 0.4811, 0.1955, 0.4811, 0.1955, 0.4811, 0.1955, 0.4811, 0.1955, 0.4811, 0.1955, 0.4811, 0.1955, 0.4811, 0.1955, 0.4811, 0.1955, 0.4811, 0.1955, 0.4811, 0.1955, 0.4811, 0.1798, 0.4969, 0.1798, 0.4969, 0.1798, 0.4969, 0.1798, 0.4969, 0.1798, 0.4969, 0.1798, 0.4969, 0.1798, 0.4969, 0.1798, 0.4969, 0.1798, 0.4969, 0.1798, 0.4969, 0.1798, 0.4969, 0.1798, 0.4969, 0.1798, 0.4969, 0.1798, 0.4969, 0.1798, 0.4969, 0.1798, 0.4969, 0.1798, 0.4969, 0.1798, 0.4969, 0.1798, 0.4969, 0.1798, 0.4969, 0.1798, 0.4969, 0.1798, 0.4969, 0.1798, 0.4969, 0.1798, 0.4969, 0.1798, 0.4969, 0.1798, 0.4969, 0.1798, 0.4969, 0.1798, 0.4969, 0.1798, 0.4969, 0.1798, 0.4969, 0.1798, 0.4969, 0.1798, 0.4969, 0.1798, 0.4969, 0.1798, 0.4969, 0.1798, 0.4969, 0.1798, 0.4969, 0.1798, 0.4969, 0.1798, 0.4969, 0.1798, 0.4969, 0.1798, 0.4969, 0.1798, 0.4969, 0.1798, 0.4969, 0.1798, 0.4969, 0.1798, 0.4969, 0.1798, 0.4969, 0.1798, 0.4969, 0.1798, 0.4969, 0.1798, 0.4969, 0.1798, 0.4969, 0.1798, 0.4969, 0.1798, 0.4969, 0.1798, 0.4969, 0.1798, 0.4969, 0.1798, 0.4969, 0.1798, 0.4969, 0.1798, 0.4969, 0.1798, 0.4969, 0.1798, 0.4969, 0.1798, 0.4969, 0.1798, 0.4969, 0.1798, 0.4969, 0.1798, 0.4969, 0.1798, 0.4969, 0.1798, 0.4969, 0.1798, 0.4969, 0.1798, 0.4969, 0.1798, 0.4969, 0.1798, 0.4969, 0.1798, 0.4969, 0.1798, 0.4969, 0.1798, 0.4969, 0.1798, 0.4969, 0.1798, 0.4969, 0.1798, 0.4969, 0.1798, 0.4969, 0.1798, 0.4969, 0.1798, 0.4969, 0.1798, 0.4969, 0.1798, 0.4969, 0.1798, 0.4969, 0.2139, 0.2354, 0.2139, 0.2354, 0.2139, 0.2354, 0.2139, 0.2354, 0.2139, 0.2354, 0.2139, 0.2354, 0.2139, 0.2354, 0.2139, 0.2354, 0.2139, 0.2354, 0.2139, 0.2354, 0.2139, 0.2354, 0.2139, 0.2354, 0.1798, 0.4969, 0.1798, 0.4969, 0.1798, 0.4969, 0.1798, 0.4969, 0.1798, 0.4969, 0.1798, 0.4969, 0.1798, 0.4969, 0.1798, 0.4969, 0.1798, 0.4969, 0.1798, 0.4969, 0.1798, 0.4969, 0.1798, 0.4969, 0.1798, 0.4969, 0.1798, 0.4969, 0.1798, 0.4969, 0.1798, 0.4969, 0.1798, 0.4969, 0.1798, 0.4969, 0.1798, 0.4969, 0.1798, 0.4969, 0.1798, 0.4969, 0.1798, 0.4969, 0.1798, 0.4969, 0.1798, 0.4969, 0.1798, 0.4969, 0.1798, 0.4969, 0.1798, 0.4969, 0.1798, 0.4969, 0.1798, 0.4969, 0.1798, 0.4969, 0.1798, 0.4969, 0.1798, 0.4969, 0.1798, 0.4969, 0.1798, 0.4969, 0.1798, 0.4969, 0.1798, 0.4969, 0.1798, 0.4969, 0.1798, 0.4969, 0.1798, 0.4969, 0.1798, 0.4969, 0.1798, 0.4969, 0.1798, 0.4969, 0.1798, 0.4969, 0.1798, 0.4969, 0.1798, 0.4969, 0.1798, 0.4969, 0.1798, 0.4969, 0.1798, 0.4969, 0.1798, 0.4969, 0.1798, 0.4969, 0.1798, 0.4969, 0.1798, 0.4969, 0.1798, 0.4969, 0.1798, 0.4969, 0.1798, 0.4969, 0.1798, 0.4969, 0.1798, 0.4969, 0.1798, 0.4969, 0.1798, 0.4969, 0.1798, 0.4969, 0.1798, 0.4969, 0.1798, 0.4969, 0.1798, 0.4969, 0.1798, 0.4969, 0.1798, 0.4969, 0.1798, 0.4969, 0.1798, 0.4969, 0.1798, 0.4969, 0.1798, 0.4969, 0.1798, 0.4969, 0.1798, 0.4969, 0.1798, 0.4969, 0.1798, 0.4969, 0.1798, 0.4969, 0.1798, 0.4969, 0.1798, 0.4969, 0.1798, 0.4969, 0.1798, 0.4969, 0.1798, 0.4969, 0.1798, 0.4969, 0.1798, 0.4969, 0.1798, 0.4969, 0.1798, 0.4969, 0.1798, 0.4969, 0.1798, 0.4969, 0.1798, 0.4969, 0.1798, 0.4969, 0.1798, 0.4969, 0.1745, 0.4811, 0.1745, 0.4811, 0.1745, 0.4811, 0.1745, 0.4811, 0.1745, 0.4811, 0.1745, 0.4811, 0.1745, 0.4811, 0.1745, 0.4811, 0.1745, 0.4811, 0.1745, 0.4811, 0.1745, 0.4811, 0.1745, 0.4811, 0.1745, 0.4811, 0.1745, 0.4811, 0.1745, 0.4811, 0.1745, 0.4811, 0.1745, 0.4811, 0.1745, 0.4811, 0.1745, 0.4811, 0.1745, 0.4811, 0.1745, 0.4811, 0.1745, 0.4811, 0.1745, 0.4811, 0.1745, 0.4811, 0.1745, 0.4811, 0.1745, 0.4811, 0.1745, 0.4811, 0.1745, 0.4811, 0.1745, 0.4811, 0.1745, 0.4811, 0.1745, 0.4811, 0.1745, 0.4811, 0.1745, 0.4811, 0.1745, 0.4811, 0.1745, 0.4811, 0.1745, 0.4811, 0.1745, 0.4811, 0.1745, 0.4811, 0.1745, 0.4811, 0.1745, 0.4811, 0.1745, 0.4811, 0.1745, 0.4811, 0.1745, 0.4811, 0.1745, 0.4811, 0.1745, 0.4811, 0.1745, 0.4811, 0.1745, 0.4811, 0.1745, 0.4811, 0.1745, 0.4811, 0.1745, 0.4811, 0.1745, 0.4811, 0.1745, 0.4811, 0.1745, 0.4811, 0.1745, 0.4811, 0.1745, 0.4811, 0.1745, 0.4811, 0.1745, 0.4811, 0.1745, 0.4811, 0.1745, 0.4811, 0.1745, 0.4811, 0.1745, 0.4811, 0.1745, 0.4811, 0.1745, 0.4811, 0.1745, 0.4811, 0.1745, 0.4811, 0.1745, 0.4811, 0.1745, 0.4811, 0.1745, 0.4811, 0.1745, 0.4811, 0.1745, 0.4811, 0.1745, 0.4811, 0.1745, 0.4811, 0.1745, 0.4811, 0.1745, 0.4811, 0.1745, 0.4811, 0.1745, 0.4811, 0.1745, 0.4811, 0.1745, 0.4811, 0.1745, 0.4811, 0.1745, 0.4811, 0.1745, 0.4811, 0.1745, 0.4811, 0.1745, 0.4811, 0.1745, 0.4811, 0.1745, 0.4811, 0.1745, 0.4811, 0.1745, 0.4811, 0.1745, 0.4811])
me_cube_001.materials.append(mat_material)
me_cube_001.update()
me_cylinder = bpy.data.meshes.new('Cylinder')
me_cylinder.from_pydata([(-0.04296, -0.1954, 0.4967), (-0.1638, -0.2245, 0.7061), (0.02509, -0.228, 0.536), (-0.1136, -0.2485, 0.7351), (0.05327, -0.3065, 0.5523), (-0.09276, -0.3065, 0.7471), (0.02509, -0.3851, 0.536), (-0.1136, -0.3645, 0.7351), (-0.04296, -0.4176, 0.4967), (-0.1638, -0.3886, 0.7061), (-0.111, -0.3851, 0.4575), (-0.214, -0.3645, 0.6771), (-0.1392, -0.3065, 0.4412), (-0.2348, -0.3065, 0.665), (-0.111, -0.228, 0.4575), (-0.214, -0.2485, 0.6771), (-0.2573, -0.3065, 0.8679)], [], [(0, 1, 3, 2), (2, 3, 5, 4), (4, 5, 7, 6), (6, 7, 9, 8), (8, 9, 11, 10), (10, 11, 13, 12), (5, 3, 16), (12, 13, 15, 14), (14, 15, 1, 0), (0, 2, 4, 6, 8, 10, 12, 14), (11, 9, 16), (1, 15, 16), (3, 1, 16), (7, 5, 16), (13, 11, 16), (9, 7, 16), (15, 13, 16)])
_uv = me_cylinder.uv_layers.new(name='UVMap')
_uv.uv.foreach_set('vector', [0.2086, 0.4924, 0.2086, 0.4924, 0.2086, 0.4924, 0.2086, 0.4924, 0.2086, 0.4924, 0.2086, 0.4924, 0.2086, 0.4924, 0.2086, 0.4924, 0.2086, 0.4924, 0.2086, 0.4924, 0.2086, 0.4924, 0.2086, 0.4924, 0.2086, 0.4924, 0.2086, 0.4924, 0.2086, 0.4924, 0.2086, 0.4924, 0.2086, 0.4924, 0.2086, 0.4924, 0.2086, 0.4924, 0.2086, 0.4924, 0.2086, 0.4924, 0.2086, 0.4924, 0.2086, 0.4924, 0.2086, 0.4924, 0.2086, 0.4924, 0.2086, 0.4924, 0.2086, 0.4924, 0.2086, 0.4924, 0.2086, 0.4924, 0.2086, 0.4924, 0.2086, 0.4924, 0.2086, 0.4924, 0.2086, 0.4924, 0.2086, 0.4924, 0.2086, 0.4924, 0.2086, 0.4924, 0.2086, 0.4924, 0.2086, 0.4924, 0.2086, 0.4924, 0.2086, 0.4924, 0.2086, 0.4924, 0.2086, 0.4924, 0.2086, 0.4924, 0.2086, 0.4924, 0.2086, 0.4924, 0.2086, 0.4924, 0.2086, 0.4924, 0.2086, 0.4924, 0.2086, 0.4924, 0.2086, 0.4924, 0.2086, 0.4924, 0.2086, 0.4924, 0.2086, 0.4924, 0.2086, 0.4924, 0.2086, 0.4924, 0.2086, 0.4924, 0.2086, 0.4924, 0.2086, 0.4924, 0.2086, 0.4924, 0.2086, 0.4924, 0.2086, 0.4924, 0.2086, 0.4924, 0.2086, 0.4924, 0.2086, 0.4924])
me_cylinder.materials.append(mat_material)
me_cylinder.update()

# ---- objects
ob_cube = bpy.data.objects.new('Cube', me_cube_001)
ob_cylinder = bpy.data.objects.new('Cylinder', me_cylinder)

# ---- transforms, parenting, visibility, modifiers, constraints
ob_cube.location = (0.0, 0.0, 0.0)
ob_cylinder.location = (0.0, 0.0, 0.0)
_m = ob_cylinder.modifiers.new('Array', 'ARRAY')
_m.relative_offset_displace = (-1.2, 0.5, 0.0)
_m = ob_cylinder.modifiers.new('Mirror', 'MIRROR')
_m.use_axis = (False, True, False)

# ---- collection membership
col_collection.objects.link(ob_cube)
col_collection.objects.link(ob_cylinder)

# ---- scene / render settings (as saved in the file)
scene.frame_start = 1; scene.frame_end = 250; scene.frame_set(1)
scene.render.engine = 'BLENDER_EEVEE_NEXT'
scene.cycles.sampling_pattern = 'TABULATED_SOBOL'
scene.view_settings.view_transform = 'Filmic'
bpy.context.view_layer.update()

# ---- added for rendering (the .blend has no active camera and no usable light): camera, sun
cam_auto = bpy.data.cameras.new('AutoCamera')
cam_auto.lens = 50.0
cam_auto.sensor_width = 36.0
cam_auto.clip_end = 1000.0
ob_auto_camera = bpy.data.objects.new('AutoCamera', cam_auto)
scene.collection.objects.link(ob_auto_camera)
ob_auto_camera.location = (3.3452, -4.01424, 3.14497)
ob_auto_camera.rotation_euler = (1.09748, -7.21219e-08, 0.694738)
scene.camera = ob_auto_camera
light_auto_sun = bpy.data.lights.new('AutoSun', 'SUN')
light_auto_sun.energy = 3.0
light_auto_sun.angle = 0.0523599
ob_auto_sun = bpy.data.objects.new('AutoSun', light_auto_sun)
scene.collection.objects.link(ob_auto_sun)
ob_auto_sun.rotation_euler = (0.872665, 0.174533, 0.523599)
bpy.context.view_layer.update()

